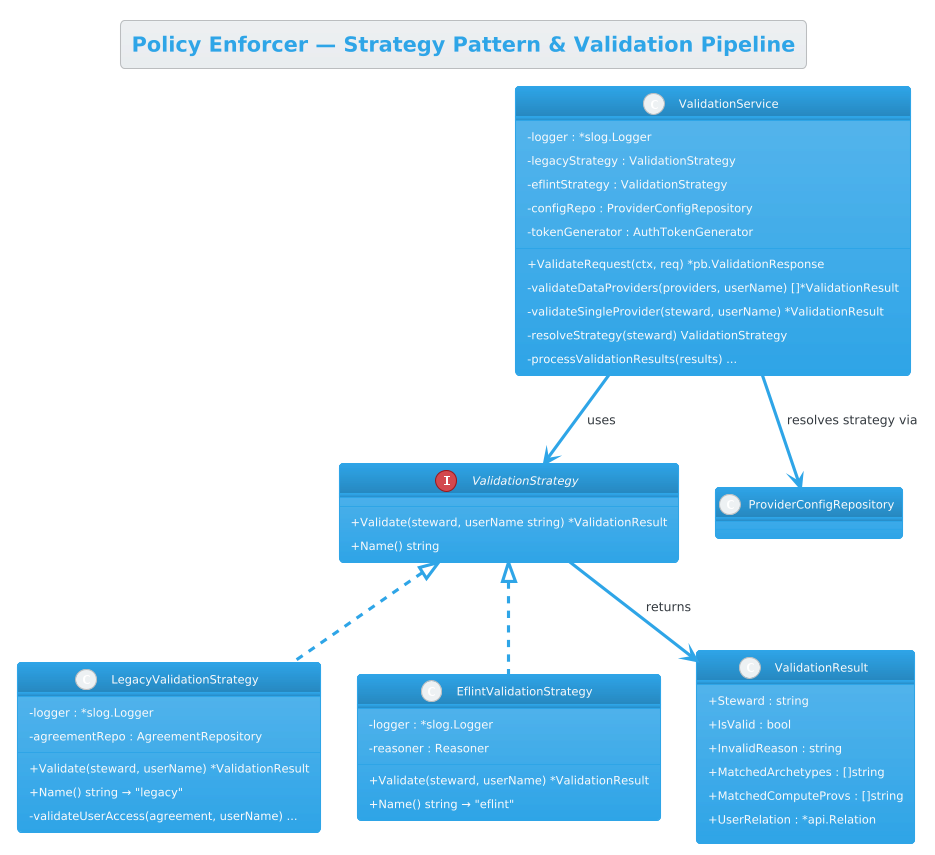

The diagram above was rendered by PlantUML. Its source (embedded in the PNG):
@startuml PE Software Architecture - Strategy Pattern
!theme cerulean

title Policy Enforcer — Strategy Pattern & Validation Pipeline

skinparam classAttributeIconSize 0

interface "ValidationStrategy" as VS {
    +Validate(steward, userName string) *ValidationResult
    +Name() string
}

class "ValidationService" as ValSvc {
    -logger : *slog.Logger
    -legacyStrategy : ValidationStrategy
    -eflintStrategy : ValidationStrategy
    -configRepo : ProviderConfigRepository
    -tokenGenerator : AuthTokenGenerator
    --
    +ValidateRequest(ctx, req) *pb.ValidationResponse
    -validateDataProviders(providers, userName) []*ValidationResult
    -validateSingleProvider(steward, userName) *ValidationResult
    -resolveStrategy(steward) ValidationStrategy
    -processValidationResults(results) ...
}

class "LegacyValidationStrategy" as LegacyStrat {
    -logger : *slog.Logger
    -agreementRepo : AgreementRepository
    --
    +Validate(steward, userName) *ValidationResult
    +Name() string → "legacy"
    -validateUserAccess(agreement, userName) ...
}

class "EflintValidationStrategy" as EflintStrat {
    -logger : *slog.Logger
    -reasoner : Reasoner
    --
    +Validate(steward, userName) *ValidationResult
    +Name() string → "eflint"
}

class "ValidationResult" as VR {
    +Steward : string
    +IsValid : bool
    +InvalidReason : string
    +MatchedArchetypes : []string
    +MatchedComputeProvs : []string
    +UserRelation : *api.Relation
}

ValSvc --> VS : uses
VS <|.. LegacyStrat
VS <|.. EflintStrat
VS --> VR : returns
ValSvc --> "ProviderConfigRepository" : resolves strategy via

@enduml